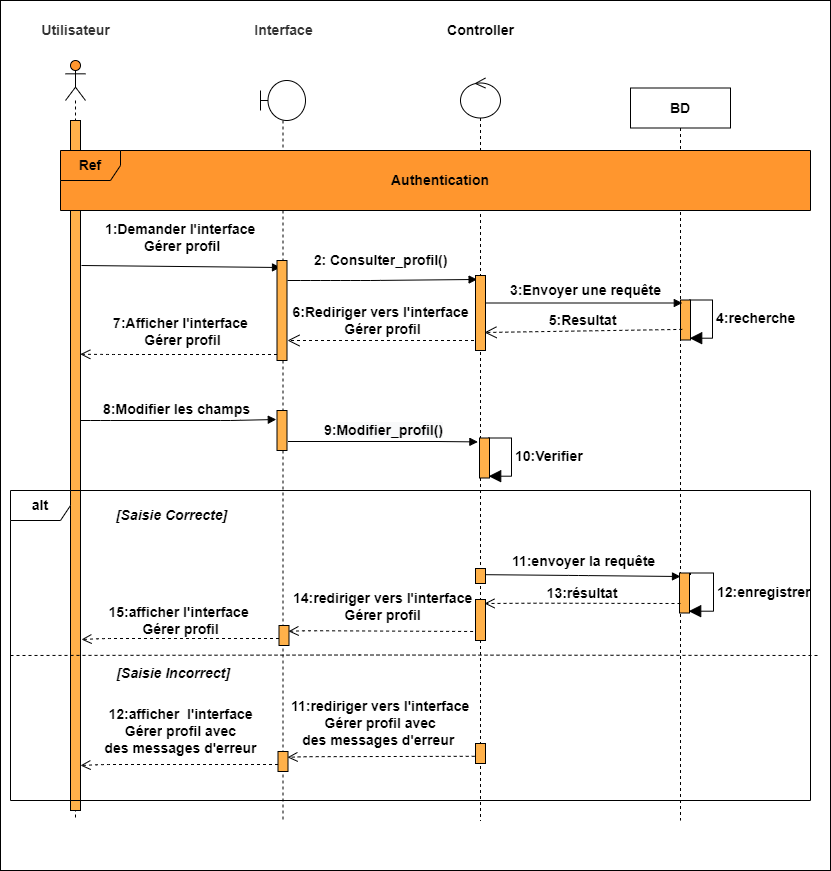

The diagram above was exported from draw.io. Its source (the exported page's mxGraphModel, read from the mxfile embedded in the PNG):
<mxGraphModel dx="1038" dy="489" grid="1" gridSize="10" guides="1" tooltips="1" connect="1" arrows="1" fold="1" page="1" pageScale="1" pageWidth="827" pageHeight="1169" math="0" shadow="0">
  <root>
    <mxCell id="0" />
    <mxCell id="1" parent="0" />
    <mxCell id="4OKgyYvMF2t0vWRgTQ_7-1" value="" style="rounded=0;whiteSpace=wrap;html=1;fontSize=14;fillColor=none;" parent="1" vertex="1">
      <mxGeometry y="20" width="830" height="870" as="geometry" />
    </mxCell>
    <mxCell id="vTXqNtLHWH-xM_ZbkS5V-1" value="7:Afficher l'interface&#10; Gérer profil" style="verticalAlign=bottom;endArrow=open;dashed=1;endSize=8;shadow=0;strokeWidth=1;fontStyle=1;entryX=0.98;entryY=0.333;entryDx=0;entryDy=0;entryPerimeter=0;fontSize=14;" parent="1" edge="1">
      <mxGeometry x="-0.0188" y="-4" relative="1" as="geometry">
        <mxPoint x="79.79999999999995" y="373.76" as="targetPoint" />
        <Array as="points">
          <mxPoint x="110" y="374" />
        </Array>
        <mxPoint x="276.5" y="374" as="sourcePoint" />
        <mxPoint x="1" as="offset" />
      </mxGeometry>
    </mxCell>
    <mxCell id="vTXqNtLHWH-xM_ZbkS5V-2" value="1:Demander l'interface&#10; Gérer profil" style="verticalAlign=bottom;endArrow=block;shadow=0;strokeWidth=1;fontStyle=1;entryX=0.35;entryY=0.07;entryDx=0;entryDy=0;entryPerimeter=0;fontSize=14;" parent="1" target="vTXqNtLHWH-xM_ZbkS5V-11" edge="1">
      <mxGeometry x="-0.0099" y="10" relative="1" as="geometry">
        <mxPoint x="81" y="285" as="sourcePoint" />
        <mxPoint x="274" y="287" as="targetPoint" />
        <Array as="points" />
        <mxPoint as="offset" />
      </mxGeometry>
    </mxCell>
    <mxCell id="vTXqNtLHWH-xM_ZbkS5V-3" value="&lt;span style=&quot;font-size: 14px;&quot;&gt;BD&lt;/span&gt;" style="shape=umlLifeline;perimeter=lifelinePerimeter;whiteSpace=wrap;html=1;container=1;collapsible=0;recursiveResize=0;outlineConnect=0;fontSize=14;fontStyle=1" parent="1" vertex="1">
      <mxGeometry x="630" y="107.5" width="100" height="732.5" as="geometry" />
    </mxCell>
    <mxCell id="vTXqNtLHWH-xM_ZbkS5V-4" value="" style="shape=umlLifeline;participant=umlActor;perimeter=lifelinePerimeter;whiteSpace=wrap;html=1;container=1;collapsible=0;recursiveResize=0;verticalAlign=top;spacingTop=36;outlineConnect=0;fillColor=#FF962E;fontSize=14;fontStyle=1" parent="1" vertex="1">
      <mxGeometry x="65" y="80" width="20" height="760" as="geometry" />
    </mxCell>
    <mxCell id="vTXqNtLHWH-xM_ZbkS5V-5" value="" style="html=1;points=[];perimeter=orthogonalPerimeter;fillColor=#FFB14A;fontSize=14;fontStyle=1" parent="vTXqNtLHWH-xM_ZbkS5V-4" vertex="1">
      <mxGeometry x="5" y="60" width="10" height="690" as="geometry" />
    </mxCell>
    <mxCell id="vTXqNtLHWH-xM_ZbkS5V-6" value="alt" style="shape=umlFrame;whiteSpace=wrap;html=1;fontSize=14;fontStyle=1" parent="1" vertex="1">
      <mxGeometry x="10" y="510" width="800" height="310" as="geometry" />
    </mxCell>
    <mxCell id="vTXqNtLHWH-xM_ZbkS5V-7" value="" style="endArrow=none;dashed=1;html=1;fontSize=14;fontStyle=1" parent="1" edge="1">
      <mxGeometry width="50" height="50" relative="1" as="geometry">
        <mxPoint x="10" y="675" as="sourcePoint" />
        <mxPoint x="820" y="675" as="targetPoint" />
        <Array as="points">
          <mxPoint x="360" y="674.5" />
        </Array>
      </mxGeometry>
    </mxCell>
    <mxCell id="vTXqNtLHWH-xM_ZbkS5V-9" value="&lt;span style=&quot;font-size: 14px;&quot;&gt;8:Modifier les champs&amp;nbsp;&lt;/span&gt;" style="html=1;verticalAlign=bottom;endArrow=block;entryX=-0.07;entryY=0.225;entryDx=0;entryDy=0;entryPerimeter=0;fontSize=14;fontStyle=1" parent="1" target="jbEt3gTN-7gnzSCOHOHh-3" edge="1">
      <mxGeometry width="80" relative="1" as="geometry">
        <mxPoint x="80" y="440" as="sourcePoint" />
        <mxPoint x="270" y="441" as="targetPoint" />
        <Array as="points">
          <mxPoint x="100" y="440" />
          <mxPoint x="230" y="440" />
        </Array>
      </mxGeometry>
    </mxCell>
    <mxCell id="vTXqNtLHWH-xM_ZbkS5V-10" value="" style="shape=umlLifeline;participant=umlBoundary;perimeter=lifelinePerimeter;whiteSpace=wrap;html=1;container=1;collapsible=0;recursiveResize=0;verticalAlign=top;spacingTop=36;outlineConnect=0;fontSize=14;fontStyle=1" parent="1" vertex="1">
      <mxGeometry x="260" y="100" width="45" height="740" as="geometry" />
    </mxCell>
    <mxCell id="vTXqNtLHWH-xM_ZbkS5V-11" value="" style="html=1;points=[];perimeter=orthogonalPerimeter;fillColor=#FFB14A;fontSize=14;fontStyle=1" parent="vTXqNtLHWH-xM_ZbkS5V-10" vertex="1">
      <mxGeometry x="16.5" y="180" width="10" height="100" as="geometry" />
    </mxCell>
    <mxCell id="jbEt3gTN-7gnzSCOHOHh-3" value="" style="html=1;points=[];perimeter=orthogonalPerimeter;fillColor=#FFB14A;fontSize=14;fontStyle=1" parent="vTXqNtLHWH-xM_ZbkS5V-10" vertex="1">
      <mxGeometry x="16.5" y="330" width="10" height="40" as="geometry" />
    </mxCell>
    <mxCell id="vTXqNtLHWH-xM_ZbkS5V-12" value="&lt;font color=&quot;#333333&quot;&gt;Utilisateur&lt;/font&gt;" style="text;html=1;align=center;verticalAlign=middle;resizable=0;points=[];autosize=1;strokeColor=none;fontSize=14;fontStyle=1" parent="1" vertex="1">
      <mxGeometry x="35" y="40" width="80" height="20" as="geometry" />
    </mxCell>
    <mxCell id="vTXqNtLHWH-xM_ZbkS5V-13" value="&lt;font color=&quot;#333333&quot; style=&quot;font-size: 14px;&quot;&gt;&lt;span style=&quot;font-size: 14px;&quot;&gt;Interface&lt;/span&gt;&lt;/font&gt;" style="text;html=1;align=center;verticalAlign=middle;resizable=0;points=[];autosize=1;strokeColor=none;fontSize=14;fontStyle=1" parent="1" vertex="1">
      <mxGeometry x="247.5" y="40" width="70" height="20" as="geometry" />
    </mxCell>
    <mxCell id="vTXqNtLHWH-xM_ZbkS5V-14" value="" style="shape=umlLifeline;participant=umlControl;perimeter=lifelinePerimeter;whiteSpace=wrap;html=1;container=1;collapsible=0;recursiveResize=0;verticalAlign=top;spacingTop=36;outlineConnect=0;fontSize=14;fontStyle=1" parent="1" vertex="1">
      <mxGeometry x="460" y="97.5" width="40" height="742.5" as="geometry" />
    </mxCell>
    <mxCell id="vTXqNtLHWH-xM_ZbkS5V-23" value="&lt;span style=&quot;font-size: 14px&quot;&gt;2: Consulter&lt;/span&gt;&lt;span style=&quot;font-size: 14px ; background-color: rgb(255 , 255 , 255)&quot;&gt;_profil()&lt;/span&gt;" style="text;html=1;align=center;verticalAlign=middle;resizable=0;points=[];autosize=1;strokeColor=none;fontSize=14;fontStyle=1" parent="1" vertex="1">
      <mxGeometry x="305" y="270" width="150" height="20" as="geometry" />
    </mxCell>
    <mxCell id="vTXqNtLHWH-xM_ZbkS5V-24" value="" style="verticalAlign=bottom;endArrow=block;shadow=0;strokeWidth=1;entryX=0.16;entryY=0.053;entryDx=0;entryDy=0;entryPerimeter=0;fontSize=14;fontStyle=1" parent="1" target="vTXqNtLHWH-xM_ZbkS5V-56" edge="1">
      <mxGeometry relative="1" as="geometry">
        <mxPoint x="287" y="300" as="sourcePoint" />
        <mxPoint x="436.5999999999999" y="300.20000000000005" as="targetPoint" />
        <Array as="points">
          <mxPoint x="310" y="300" />
          <mxPoint x="340" y="300" />
          <mxPoint x="370" y="300" />
        </Array>
      </mxGeometry>
    </mxCell>
    <mxCell id="vTXqNtLHWH-xM_ZbkS5V-26" value="" style="verticalAlign=bottom;endArrow=open;dashed=1;endSize=10;shadow=0;strokeWidth=1;fontSize=14;fontStyle=1" parent="1" source="vTXqNtLHWH-xM_ZbkS5V-14" edge="1">
      <mxGeometry relative="1" as="geometry">
        <mxPoint x="287" y="360" as="targetPoint" />
        <Array as="points" />
        <mxPoint x="435" y="360" as="sourcePoint" />
      </mxGeometry>
    </mxCell>
    <mxCell id="vTXqNtLHWH-xM_ZbkS5V-27" value="&lt;font style=&quot;font-size: 14px;&quot;&gt;Controller&lt;/font&gt;" style="text;html=1;align=center;verticalAlign=middle;resizable=0;points=[];autosize=1;strokeColor=none;fontSize=14;fontStyle=1" parent="1" vertex="1">
      <mxGeometry x="440" y="40" width="80" height="20" as="geometry" />
    </mxCell>
    <mxCell id="vTXqNtLHWH-xM_ZbkS5V-46" value="&lt;span style=&quot;font-size: 14px;&quot;&gt;&lt;font style=&quot;font-size: 14px;&quot;&gt;Ref&lt;/font&gt;&lt;/span&gt;" style="shape=umlFrame;whiteSpace=wrap;html=1;swimlaneFillColor=#FF962E;fillColor=#FF962E;fontSize=14;fontStyle=1" parent="1" vertex="1">
      <mxGeometry x="60" y="170" width="750" height="60" as="geometry" />
    </mxCell>
    <mxCell id="vTXqNtLHWH-xM_ZbkS5V-47" value="Authentication" style="text;html=1;strokeColor=none;fillColor=none;align=center;verticalAlign=middle;whiteSpace=wrap;rounded=0;fontSize=14;fontStyle=1" parent="1" vertex="1">
      <mxGeometry x="420" y="190" width="40" height="20" as="geometry" />
    </mxCell>
    <mxCell id="vTXqNtLHWH-xM_ZbkS5V-16" value="&lt;span style=&quot;font-size: 14px;&quot;&gt;4:recherche&lt;/span&gt;" style="edgeStyle=orthogonalEdgeStyle;html=1;align=left;spacingLeft=2;endArrow=block;rounded=0;entryX=0.92;entryY=0.955;endSize=10;entryDx=0;entryDy=0;entryPerimeter=0;fontSize=14;fontStyle=1" parent="1" target="vTXqNtLHWH-xM_ZbkS5V-15" edge="1">
      <mxGeometry relative="1" as="geometry">
        <mxPoint x="689" y="321.5" as="sourcePoint" />
        <Array as="points">
          <mxPoint x="689" y="319.5" />
          <mxPoint x="712" y="319.5" />
          <mxPoint x="712" y="357.5" />
        </Array>
      </mxGeometry>
    </mxCell>
    <mxCell id="vTXqNtLHWH-xM_ZbkS5V-15" value="" style="html=1;points=[];perimeter=orthogonalPerimeter;fillColor=#FFB14A;fontSize=14;fontStyle=1" parent="1" vertex="1">
      <mxGeometry x="680" y="319.5" width="10" height="40" as="geometry" />
    </mxCell>
    <mxCell id="vTXqNtLHWH-xM_ZbkS5V-56" value="" style="html=1;points=[];perimeter=orthogonalPerimeter;fillColor=#FFB14A;fontSize=14;fontStyle=1" parent="1" vertex="1">
      <mxGeometry x="475" y="295" width="10" height="75" as="geometry" />
    </mxCell>
    <mxCell id="vTXqNtLHWH-xM_ZbkS5V-57" value="" style="verticalAlign=bottom;endArrow=block;shadow=0;strokeWidth=1;entryX=0.18;entryY=0.075;entryDx=0;entryDy=0;entryPerimeter=0;fontSize=14;fontStyle=1" parent="1" source="vTXqNtLHWH-xM_ZbkS5V-56" target="vTXqNtLHWH-xM_ZbkS5V-15" edge="1">
      <mxGeometry relative="1" as="geometry">
        <mxPoint x="521" y="322.5" as="sourcePoint" />
        <mxPoint x="675.4000000000001" y="322.48" as="targetPoint" />
        <Array as="points" />
      </mxGeometry>
    </mxCell>
    <mxCell id="vTXqNtLHWH-xM_ZbkS5V-58" value="&lt;span style=&quot;font-size: 14px;&quot;&gt;3:Envoyer une requête&lt;/span&gt;" style="text;html=1;align=center;verticalAlign=middle;resizable=0;points=[];autosize=1;strokeColor=none;fontSize=14;fontStyle=1" parent="1" vertex="1">
      <mxGeometry x="500" y="299.5" width="170" height="20" as="geometry" />
    </mxCell>
    <mxCell id="vTXqNtLHWH-xM_ZbkS5V-61" value="" style="verticalAlign=bottom;endArrow=open;dashed=1;endSize=10;shadow=0;strokeWidth=1;exitX=-0.22;exitY=0.735;exitDx=0;exitDy=0;exitPerimeter=0;fontSize=14;fontStyle=1" parent="1" edge="1">
      <mxGeometry relative="1" as="geometry">
        <mxPoint x="484" y="352" as="targetPoint" />
        <Array as="points" />
        <mxPoint x="681.8000000000002" y="348.9" as="sourcePoint" />
      </mxGeometry>
    </mxCell>
    <mxCell id="vTXqNtLHWH-xM_ZbkS5V-63" value="&lt;span style=&quot;font-size: 14px&quot;&gt;5:Resultat&amp;nbsp;&lt;/span&gt;" style="text;html=1;align=center;verticalAlign=middle;resizable=0;points=[];autosize=1;strokeColor=none;fontSize=14;fontStyle=1" parent="1" vertex="1">
      <mxGeometry x="539" y="329.5" width="90" height="20" as="geometry" />
    </mxCell>
    <mxCell id="vTXqNtLHWH-xM_ZbkS5V-65" value="&lt;span style=&quot;font-size: 14px;&quot;&gt;6:Rediriger vers&amp;nbsp;&lt;/span&gt;&lt;span style=&quot;font-size: 14px; background-color: rgb(255, 255, 255);&quot;&gt;l'interface&lt;/span&gt;&lt;br style=&quot;padding: 0px; margin: 0px; font-size: 14px;&quot;&gt;&lt;span style=&quot;font-size: 14px; background-color: rgb(255, 255, 255);&quot;&gt;&amp;nbsp;Gérer&amp;nbsp;profil&lt;/span&gt;&lt;span style=&quot;font-size: 14px;&quot;&gt;&lt;br style=&quot;font-size: 14px;&quot;&gt;&lt;/span&gt;" style="text;html=1;align=center;verticalAlign=middle;resizable=0;points=[];autosize=1;strokeColor=none;fontSize=14;fontStyle=1" parent="1" vertex="1">
      <mxGeometry x="285" y="319.5" width="190" height="40" as="geometry" />
    </mxCell>
    <mxCell id="vTXqNtLHWH-xM_ZbkS5V-68" value="&lt;span style=&quot;font-size: 14px;&quot;&gt;10:Verifier&lt;/span&gt;" style="edgeStyle=orthogonalEdgeStyle;html=1;align=left;spacingLeft=2;endArrow=block;rounded=0;entryX=0.92;entryY=0.955;endSize=10;entryDx=0;entryDy=0;entryPerimeter=0;fontSize=14;fontStyle=1" parent="1" target="vTXqNtLHWH-xM_ZbkS5V-69" edge="1">
      <mxGeometry relative="1" as="geometry">
        <mxPoint x="488" y="459.5" as="sourcePoint" />
        <Array as="points">
          <mxPoint x="488" y="457.5" />
          <mxPoint x="511" y="457.5" />
          <mxPoint x="511" y="495.5" />
        </Array>
      </mxGeometry>
    </mxCell>
    <mxCell id="vTXqNtLHWH-xM_ZbkS5V-69" value="" style="html=1;points=[];perimeter=orthogonalPerimeter;fillColor=#FFB14A;fontSize=14;fontStyle=1" parent="1" vertex="1">
      <mxGeometry x="479" y="457.5" width="10" height="40" as="geometry" />
    </mxCell>
    <mxCell id="vTXqNtLHWH-xM_ZbkS5V-204" value="[Saisie Incorrect]" style="text;align=center;fontStyle=3;verticalAlign=middle;spacingLeft=3;spacingRight=3;strokeColor=none;rotatable=0;points=[[0,0.5],[1,0.5]];portConstraint=eastwest;fontSize=14;" parent="1" vertex="1">
      <mxGeometry x="133" y="679" width="80" height="26" as="geometry" />
    </mxCell>
    <mxCell id="vTXqNtLHWH-xM_ZbkS5V-205" value="" style="html=1;points=[];perimeter=orthogonalPerimeter;fontSize=14;fillColor=#FFB14A;fontStyle=1" parent="1" vertex="1">
      <mxGeometry x="475" y="588" width="10" height="15" as="geometry" />
    </mxCell>
    <mxCell id="vTXqNtLHWH-xM_ZbkS5V-206" value="" style="html=1;points=[];perimeter=orthogonalPerimeter;fontSize=14;fillColor=#FFB14A;fontStyle=1" parent="1" vertex="1">
      <mxGeometry x="277.5" y="771" width="10" height="20" as="geometry" />
    </mxCell>
    <mxCell id="vTXqNtLHWH-xM_ZbkS5V-207" value="" style="verticalAlign=bottom;endArrow=open;dashed=1;endSize=8;shadow=0;strokeWidth=1;fontStyle=1;fontSize=14;" parent="1" source="vTXqNtLHWH-xM_ZbkS5V-206" edge="1">
      <mxGeometry x="1" y="-81" relative="1" as="geometry">
        <mxPoint x="80" y="785" as="targetPoint" />
        <Array as="points">
          <mxPoint x="102" y="784" />
        </Array>
        <mxPoint x="-202" y="684.8" as="sourcePoint" />
        <mxPoint x="-76" y="67" as="offset" />
      </mxGeometry>
    </mxCell>
    <mxCell id="vTXqNtLHWH-xM_ZbkS5V-208" value="" style="html=1;points=[];perimeter=orthogonalPerimeter;fontSize=14;fillColor=#FFB14A;fontStyle=1" parent="1" vertex="1">
      <mxGeometry x="475" y="763" width="10" height="20" as="geometry" />
    </mxCell>
    <mxCell id="vTXqNtLHWH-xM_ZbkS5V-209" value="11:rediriger vers l'interface &#10;Gérer profil avec &#10;des messages d'erreur " style="verticalAlign=bottom;endArrow=open;dashed=1;endSize=8;shadow=0;strokeWidth=1;fontStyle=1;entryX=0.94;entryY=0.29;entryDx=0;entryDy=0;entryPerimeter=0;exitX=-0.08;exitY=0.64;exitDx=0;exitDy=0;exitPerimeter=0;fontSize=14;" parent="1" source="vTXqNtLHWH-xM_ZbkS5V-208" edge="1">
      <mxGeometry x="0.0062" y="-6" relative="1" as="geometry">
        <mxPoint x="287" y="776.8" as="targetPoint" />
        <Array as="points">
          <mxPoint x="304" y="776.2" />
        </Array>
        <mxPoint x="470" y="777" as="sourcePoint" />
        <mxPoint as="offset" />
      </mxGeometry>
    </mxCell>
    <mxCell id="vTXqNtLHWH-xM_ZbkS5V-210" value="&lt;i style=&quot;font-size: 14px&quot;&gt;&lt;span style=&quot;font-size: 14px&quot;&gt;[Saisie Correcte]&lt;/span&gt;&lt;/i&gt;" style="text;html=1;align=center;verticalAlign=middle;resizable=0;points=[];autosize=1;strokeColor=none;fontSize=14;fontStyle=1" parent="1" vertex="1">
      <mxGeometry x="106" y="525" width="130" height="20" as="geometry" />
    </mxCell>
    <mxCell id="vTXqNtLHWH-xM_ZbkS5V-213" value="&lt;span style=&quot;font-size: 14px;&quot;&gt;11:envoyer la requête&lt;br style=&quot;font-size: 14px;&quot;&gt;&lt;/span&gt;" style="html=1;verticalAlign=bottom;endArrow=block;exitX=1.36;exitY=0.413;exitDx=0;exitDy=0;exitPerimeter=0;fontSize=14;fontStyle=1" parent="1" edge="1">
      <mxGeometry x="-0.0002" y="3" width="80" relative="1" as="geometry">
        <mxPoint x="485.5999999999999" y="594.1949999999999" as="sourcePoint" />
        <mxPoint x="680" y="596" as="targetPoint" />
        <Array as="points">
          <mxPoint x="578" y="595" />
        </Array>
        <mxPoint as="offset" />
      </mxGeometry>
    </mxCell>
    <mxCell id="vTXqNtLHWH-xM_ZbkS5V-215" value="" style="html=1;points=[];perimeter=orthogonalPerimeter;fillColor=#FFB14A;fontSize=14;fontStyle=1" parent="1" vertex="1">
      <mxGeometry x="679" y="592.5" width="10" height="40" as="geometry" />
    </mxCell>
    <mxCell id="vTXqNtLHWH-xM_ZbkS5V-216" value="&lt;span style=&quot;font-size: 14px;&quot;&gt;12:enregistrer&lt;/span&gt;" style="edgeStyle=orthogonalEdgeStyle;html=1;align=left;spacingLeft=2;endArrow=block;rounded=0;entryX=0.92;entryY=0.955;endSize=10;entryDx=0;entryDy=0;entryPerimeter=0;fontSize=14;fontStyle=1" parent="1" target="vTXqNtLHWH-xM_ZbkS5V-215" edge="1">
      <mxGeometry relative="1" as="geometry">
        <mxPoint x="690" y="594.5" as="sourcePoint" />
        <Array as="points">
          <mxPoint x="690" y="592.5" />
          <mxPoint x="713" y="592.5" />
          <mxPoint x="713" y="630.5" />
        </Array>
      </mxGeometry>
    </mxCell>
    <mxCell id="vTXqNtLHWH-xM_ZbkS5V-217" value="13:résultat" style="verticalAlign=bottom;endArrow=open;dashed=1;endSize=8;shadow=0;strokeWidth=1;fontStyle=1;fontSize=14;" parent="1" edge="1">
      <mxGeometry relative="1" as="geometry">
        <mxPoint x="484" y="623" as="targetPoint" />
        <Array as="points">
          <mxPoint x="533.4" y="622.7" />
        </Array>
        <mxPoint x="680" y="623" as="sourcePoint" />
      </mxGeometry>
    </mxCell>
    <mxCell id="vTXqNtLHWH-xM_ZbkS5V-220" value="&lt;span style=&quot;font-size: 14px&quot;&gt;15:afficher l'interface&amp;nbsp;&lt;br&gt;&lt;/span&gt;&lt;span style=&quot;font-size: 14px ; background-color: rgb(255 , 255 , 255)&quot;&gt;Gérer&amp;nbsp;profil&lt;/span&gt;" style="text;html=1;align=center;verticalAlign=middle;resizable=0;points=[];autosize=1;strokeColor=none;fontSize=14;fontStyle=1" parent="1" vertex="1">
      <mxGeometry x="100" y="620" width="160" height="40" as="geometry" />
    </mxCell>
    <mxCell id="vTXqNtLHWH-xM_ZbkS5V-221" value="" style="html=1;points=[];perimeter=orthogonalPerimeter;fontSize=14;fillColor=#FFB14A;fontStyle=1" parent="1" vertex="1">
      <mxGeometry x="475" y="619" width="10" height="41" as="geometry" />
    </mxCell>
    <mxCell id="vTXqNtLHWH-xM_ZbkS5V-222" value="" style="html=1;points=[];perimeter=orthogonalPerimeter;fontSize=14;fillColor=#FFB14A;fontStyle=1" parent="1" vertex="1">
      <mxGeometry x="278.5" y="645" width="10" height="20" as="geometry" />
    </mxCell>
    <mxCell id="vTXqNtLHWH-xM_ZbkS5V-223" value="14:rediriger vers l'interface&#10;Gérer profil" style="verticalAlign=bottom;endArrow=open;dashed=1;endSize=8;shadow=0;strokeWidth=1;fontStyle=1;entryX=0.94;entryY=0.29;entryDx=0;entryDy=0;entryPerimeter=0;exitX=-0.24;exitY=0.78;exitDx=0;exitDy=0;exitPerimeter=0;fontSize=14;" parent="1" source="vTXqNtLHWH-xM_ZbkS5V-221" edge="1">
      <mxGeometry x="-0.0206" y="-6" relative="1" as="geometry">
        <mxPoint x="288" y="650.8" as="targetPoint" />
        <Array as="points">
          <mxPoint x="305" y="650.2" />
        </Array>
        <mxPoint x="431" y="651" as="sourcePoint" />
        <mxPoint as="offset" />
      </mxGeometry>
    </mxCell>
    <mxCell id="vTXqNtLHWH-xM_ZbkS5V-224" value="" style="verticalAlign=bottom;endArrow=open;dashed=1;endSize=8;shadow=0;strokeWidth=1;fontStyle=1;fontSize=14;" parent="1" source="vTXqNtLHWH-xM_ZbkS5V-222" edge="1">
      <mxGeometry x="1" y="-81" relative="1" as="geometry">
        <mxPoint x="81" y="659" as="targetPoint" />
        <Array as="points">
          <mxPoint x="103" y="658" />
        </Array>
        <mxPoint x="229" y="658.8" as="sourcePoint" />
        <mxPoint x="-76" y="67" as="offset" />
      </mxGeometry>
    </mxCell>
    <mxCell id="vTXqNtLHWH-xM_ZbkS5V-225" value="&lt;span style=&quot;font-size: 14px&quot;&gt;12:afficher&amp;nbsp;&lt;/span&gt;&lt;span style=&quot;font-size: 14px ; background-color: rgb(255 , 255 , 255)&quot;&gt;&amp;nbsp;l'interface&lt;br&gt;&amp;nbsp;Gérer&lt;/span&gt;&lt;span style=&quot;font-size: 14px ; background-color: rgb(255 , 255 , 255)&quot;&gt;&amp;nbsp;profil avec &lt;br&gt;des messages d'erreur&lt;/span&gt;&lt;span style=&quot;font-size: 14px&quot;&gt;&lt;br style=&quot;font-size: 14px&quot;&gt;&lt;/span&gt;" style="text;html=1;align=center;verticalAlign=middle;resizable=0;points=[];autosize=1;strokeColor=none;fontSize=14;fontStyle=1" parent="1" vertex="1">
      <mxGeometry x="95" y="721" width="170" height="60" as="geometry" />
    </mxCell>
    <mxCell id="jbEt3gTN-7gnzSCOHOHh-4" value="&lt;font style=&quot;font-size: 14px&quot;&gt;9:&lt;span style=&quot;text-align: left ; background-color: rgb(248 , 249 , 250)&quot;&gt;Modifier_profil()&lt;/span&gt;&lt;/font&gt;" style="html=1;verticalAlign=bottom;endArrow=block;entryX=-0.16;entryY=0.098;entryDx=0;entryDy=0;entryPerimeter=0;fontSize=14;fontStyle=1" parent="1" target="vTXqNtLHWH-xM_ZbkS5V-69" edge="1">
      <mxGeometry width="80" relative="1" as="geometry">
        <mxPoint x="287.5" y="461" as="sourcePoint" />
        <mxPoint x="460" y="460" as="targetPoint" />
        <Array as="points">
          <mxPoint x="307.5" y="461" />
          <mxPoint x="437.5" y="461" />
        </Array>
      </mxGeometry>
    </mxCell>
  </root>
</mxGraphModel>